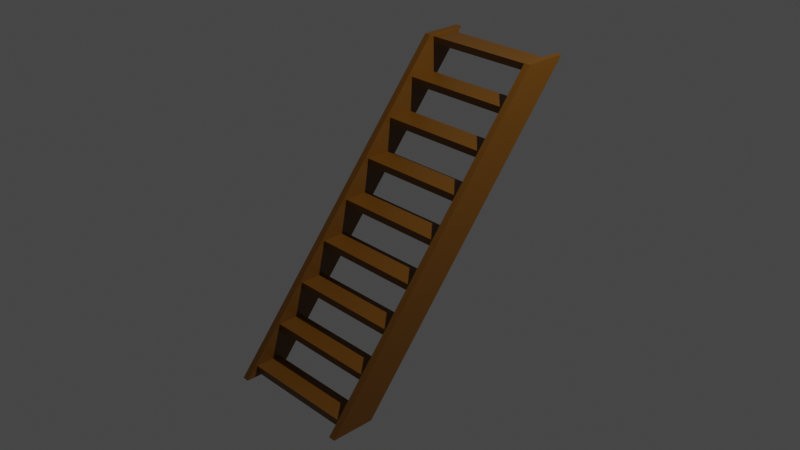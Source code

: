 # Source: Stairs.blend  (saved by Blender 2.90.8; exported with 4.5.12 LTS)
import bpy
from mathutils import Matrix  # noqa: F401  (used for matrix-valued properties, if any)

bpy.ops.wm.read_factory_settings(use_empty=True)
scene = bpy.context.scene
scene.name = 'Scene'

# ---- collections
col_collection = bpy.data.collections.new('Collection'); scene.collection.children.link(col_collection)

# ---- materials (node trees are filled in below, after node groups)
mat_wood_stairs = bpy.data.materials.new('Wood_Stairs')
mat_wood_stairs.alpha_threshold = 0.0
mat_wood_stairs.use_transparent_shadow = False
mat_wood_stairs.line_color = (0.0, 0.0, 0.0, 1.0)

# ---- material node trees
mat_wood_stairs.use_nodes = True; mat_wood_stairs.node_tree.nodes.clear()
_N = mat_wood_stairs.node_tree.nodes; _L = mat_wood_stairs.node_tree.links
n0 = _N.new('ShaderNodeOutputMaterial'); n0.name = 'Material Output'; n0.location = (300, 300)
n1 = _N.new('ShaderNodeBsdfPrincipled'); n1.name = 'Principled BSDF'; n1.location = (10, 300)
n1.distribution = 'GGX'
n1.subsurface_method = 'BURLEY'
n1.inputs[0].default_value = (0.1529, 0.06126, 0.003742, 1.0)
n1.inputs[2].default_value = 0.4
n1.inputs[3].default_value = 1.45
n1.inputs[27].default_value = (0.0, 0.0, 0.0, 1.0)
n1.inputs[28].default_value = 1.0
_L.new(n1.outputs[0], n0.inputs[0])
n0.is_active_output = True

# ---- world
world_world = bpy.data.worlds.new('World'); scene.world = world_world
world_world.use_nodes = True; world_world.node_tree.nodes.clear()
_N = world_world.node_tree.nodes; _L = world_world.node_tree.links
n0 = _N.new('ShaderNodeOutputWorld'); n0.name = 'World Output'; n0.location = (300, 300)
n1 = _N.new('ShaderNodeBackground'); n1.name = 'Background'; n1.location = (10, 300)
n1.inputs[0].default_value = (0.05088, 0.05088, 0.05088, 1.0)
_L.new(n1.outputs[0], n0.inputs[0])
n0.is_active_output = True
world_world.color = (0.05088, 0.05088, 0.05088)
world_world.use_sun_shadow = False
world_world.sun_shadow_jitter_overblur = 0.0

# ---- cameras
cam_camera = bpy.data.cameras.new('Camera')
cam_camera.clip_end = 100.0
cam_camera.ortho_scale = 7.314

# ---- lights
light_light = bpy.data.lights.new('Light', 'POINT')
light_light.transmission_factor = 0.0
light_light.energy = 1000.0
light_light.shadow_soft_size = 0.1
light_light.shadow_maximum_resolution = 0.006
light_light.use_absolute_resolution = True

# ---- meshes
me_cube_003 = bpy.data.meshes.new('Cube.003')
me_cube_003.from_pydata([(0.7239, -1.058, -1.576), (0.6493, -1.058, -1.576), (0.7239, -1.53, -1.576), (0.6493, -1.53, -1.576), (0.7239, 1.533, 1.559), (0.6493, 1.533, 1.559), (0.7239, 1.06, 1.559), (0.6493, 1.06, 1.559), (-0.7239, -1.058, -1.576), (-0.6493, -1.058, -1.576), (-0.7239, -1.53, -1.576), (-0.6493, -1.53, -1.576), (-0.7239, 1.533, 1.559), (-0.6493, 1.533, 1.559), (-0.7239, 1.06, 1.559), (-0.6493, 1.06, 1.559), (0.6788, -1.111, -1.454), (0.6788, -1.111, -1.528), (0.6788, -1.398, -1.454), (0.6788, -1.398, -1.528), (-0.6788, -1.111, -1.454), (-0.6788, -1.111, -1.528), (-0.6788, -1.398, -1.454), (-0.6788, -1.398, -1.528), (0.6788, -0.7972, -1.08), (0.6788, -0.7972, -1.155), (0.6788, -1.085, -1.08), (0.6788, -1.085, -1.155), (-0.6788, -0.7972, -1.08), (-0.6788, -0.7972, -1.155), (-0.6788, -1.085, -1.08), (-0.6788, -1.085, -1.155), (0.6788, -0.4836, -0.7072), (0.6788, -0.4836, -0.7819), (0.6788, -0.7713, -0.7072), (0.6788, -0.7713, -0.7819), (-0.6788, -0.4836, -0.7072), (-0.6788, -0.4836, -0.7819), (-0.6788, -0.7713, -0.7072), (-0.6788, -0.7713, -0.7819), (0.6788, -0.17, -0.334), (0.6788, -0.17, -0.4086), (0.6788, -0.4577, -0.334), (0.6788, -0.4577, -0.4086), (-0.6788, -0.17, -0.334), (-0.6788, -0.17, -0.4086), (-0.6788, -0.4577, -0.334), (-0.6788, -0.4577, -0.4086), (0.6788, 0.1436, 0.03925), (0.6788, 0.1436, -0.0354), (0.6788, -0.1441, 0.03925), (0.6788, -0.1441, -0.0354), (-0.6788, 0.1436, 0.03925), (-0.6788, 0.1436, -0.0354), (-0.6788, -0.1441, 0.03925), (-0.6788, -0.1441, -0.0354), (0.6788, 0.4572, 0.4125), (0.6788, 0.4572, 0.3378), (0.6788, 0.1695, 0.4125), (0.6788, 0.1695, 0.3378), (-0.6788, 0.4572, 0.4125), (-0.6788, 0.4572, 0.3378), (-0.6788, 0.1695, 0.4125), (-0.6788, 0.1695, 0.3378), (0.6788, 0.7708, 0.7857), (0.6788, 0.7708, 0.7111), (0.6788, 0.4831, 0.7857), (0.6788, 0.4831, 0.7111), (-0.6788, 0.7708, 0.7857), (-0.6788, 0.7708, 0.7111), (-0.6788, 0.4831, 0.7857), (-0.6788, 0.4831, 0.7111), (0.6788, 1.084, 1.159), (0.6788, 1.084, 1.084), (0.6788, 0.7967, 1.159), (0.6788, 0.7967, 1.084), (-0.6788, 1.084, 1.159), (-0.6788, 1.084, 1.084), (-0.6788, 0.7967, 1.159), (-0.6788, 0.7967, 1.084), (0.6788, 1.398, 1.532), (0.6788, 1.398, 1.458), (0.6788, 1.11, 1.532), (0.6788, 1.11, 1.458), (-0.6788, 1.398, 1.532), (-0.6788, 1.398, 1.458), (-0.6788, 1.11, 1.532), (-0.6788, 1.11, 1.458)], [], [(0, 4, 6, 2), (3, 2, 6, 7), (7, 6, 4, 5), (5, 1, 3, 7), (1, 0, 2, 3), (5, 4, 0, 1), (8, 10, 14, 12), (11, 15, 14, 10), (15, 13, 12, 14), (13, 15, 11, 9), (9, 11, 10, 8), (13, 9, 8, 12), (16, 20, 22, 18), (19, 18, 22, 23), (23, 22, 20, 21), (21, 17, 19, 23), (17, 16, 18, 19), (21, 20, 16, 17), (24, 28, 30, 26), (27, 26, 30, 31), (31, 30, 28, 29), (29, 25, 27, 31), (25, 24, 26, 27), (29, 28, 24, 25), (32, 36, 38, 34), (35, 34, 38, 39), (39, 38, 36, 37), (37, 33, 35, 39), (33, 32, 34, 35), (37, 36, 32, 33), (40, 44, 46, 42), (43, 42, 46, 47), (47, 46, 44, 45), (45, 41, 43, 47), (41, 40, 42, 43), (45, 44, 40, 41), (48, 52, 54, 50), (51, 50, 54, 55), (55, 54, 52, 53), (53, 49, 51, 55), (49, 48, 50, 51), (53, 52, 48, 49), (56, 60, 62, 58), (59, 58, 62, 63), (63, 62, 60, 61), (61, 57, 59, 63), (57, 56, 58, 59), (61, 60, 56, 57), (64, 68, 70, 66), (67, 66, 70, 71), (71, 70, 68, 69), (69, 65, 67, 71), (65, 64, 66, 67), (69, 68, 64, 65), (72, 76, 78, 74), (75, 74, 78, 79), (79, 78, 76, 77), (77, 73, 75, 79), (73, 72, 74, 75), (77, 76, 72, 73), (80, 84, 86, 82), (83, 82, 86, 87), (87, 86, 84, 85), (85, 81, 83, 87), (81, 80, 82, 83), (85, 84, 80, 81)])
_uv = me_cube_003.uv_layers.new(name='UVMap')
_uv.uv.foreach_set('vector', [0.625, 0.5, 0.875, 0.5, 0.875, 0.75, 0.625, 0.75, 0.375, 0.75, 0.625, 0.75, 0.625, 1.0, 0.375, 1.0, 0.375, 0.0, 0.625, 0.0, 0.625, 0.25, 0.375, 0.25, 0.125, 0.5, 0.375, 0.5, 0.375, 0.75, 0.125, 0.75, 0.375, 0.5, 0.625, 0.5, 0.625, 0.75, 0.375, 0.75, 0.375, 0.25, 0.625, 0.25, 0.625, 0.5, 0.375, 0.5, 0.625, 0.5, 0.625, 0.75, 0.875, 0.75, 0.875, 0.5, 0.375, 0.75, 0.375, 1.0, 0.625, 1.0, 0.625, 0.75, 0.375, 0.0, 0.375, 0.25, 0.625, 0.25, 0.625, 0.0, 0.125, 0.5, 0.125, 0.75, 0.375, 0.75, 0.375, 0.5, 0.375, 0.5, 0.375, 0.75, 0.625, 0.75, 0.625, 0.5, 0.375, 0.25, 0.375, 0.5, 0.625, 0.5, 0.625, 0.25, 0.625, 0.5, 0.875, 0.5, 0.875, 0.75, 0.625, 0.75, 0.375, 0.75, 0.625, 0.75, 0.625, 1.0, 0.375, 1.0, 0.375, 0.0, 0.625, 0.0, 0.625, 0.25, 0.375, 0.25, 0.125, 0.5, 0.375, 0.5, 0.375, 0.75, 0.125, 0.75, 0.375, 0.5, 0.625, 0.5, 0.625, 0.75, 0.375, 0.75, 0.375, 0.25, 0.625, 0.25, 0.625, 0.5, 0.375, 0.5, 0.625, 0.5, 0.875, 0.5, 0.875, 0.75, 0.625, 0.75, 0.375, 0.75, 0.625, 0.75, 0.625, 1.0, 0.375, 1.0, 0.375, 0.0, 0.625, 0.0, 0.625, 0.25, 0.375, 0.25, 0.125, 0.5, 0.375, 0.5, 0.375, 0.75, 0.125, 0.75, 0.375, 0.5, 0.625, 0.5, 0.625, 0.75, 0.375, 0.75, 0.375, 0.25, 0.625, 0.25, 0.625, 0.5, 0.375, 0.5, 0.625, 0.5, 0.875, 0.5, 0.875, 0.75, 0.625, 0.75, 0.375, 0.75, 0.625, 0.75, 0.625, 1.0, 0.375, 1.0, 0.375, 0.0, 0.625, 0.0, 0.625, 0.25, 0.375, 0.25, 0.125, 0.5, 0.375, 0.5, 0.375, 0.75, 0.125, 0.75, 0.375, 0.5, 0.625, 0.5, 0.625, 0.75, 0.375, 0.75, 0.375, 0.25, 0.625, 0.25, 0.625, 0.5, 0.375, 0.5, 0.625, 0.5, 0.875, 0.5, 0.875, 0.75, 0.625, 0.75, 0.375, 0.75, 0.625, 0.75, 0.625, 1.0, 0.375, 1.0, 0.375, 0.0, 0.625, 0.0, 0.625, 0.25, 0.375, 0.25, 0.125, 0.5, 0.375, 0.5, 0.375, 0.75, 0.125, 0.75, 0.375, 0.5, 0.625, 0.5, 0.625, 0.75, 0.375, 0.75, 0.375, 0.25, 0.625, 0.25, 0.625, 0.5, 0.375, 0.5, 0.625, 0.5, 0.875, 0.5, 0.875, 0.75, 0.625, 0.75, 0.375, 0.75, 0.625, 0.75, 0.625, 1.0, 0.375, 1.0, 0.375, 0.0, 0.625, 0.0, 0.625, 0.25, 0.375, 0.25, 0.125, 0.5, 0.375, 0.5, 0.375, 0.75, 0.125, 0.75, 0.375, 0.5, 0.625, 0.5, 0.625, 0.75, 0.375, 0.75, 0.375, 0.25, 0.625, 0.25, 0.625, 0.5, 0.375, 0.5, 0.625, 0.5, 0.875, 0.5, 0.875, 0.75, 0.625, 0.75, 0.375, 0.75, 0.625, 0.75, 0.625, 1.0, 0.375, 1.0, 0.375, 0.0, 0.625, 0.0, 0.625, 0.25, 0.375, 0.25, 0.125, 0.5, 0.375, 0.5, 0.375, 0.75, 0.125, 0.75, 0.375, 0.5, 0.625, 0.5, 0.625, 0.75, 0.375, 0.75, 0.375, 0.25, 0.625, 0.25, 0.625, 0.5, 0.375, 0.5, 0.625, 0.5, 0.875, 0.5, 0.875, 0.75, 0.625, 0.75, 0.375, 0.75, 0.625, 0.75, 0.625, 1.0, 0.375, 1.0, 0.375, 0.0, 0.625, 0.0, 0.625, 0.25, 0.375, 0.25, 0.125, 0.5, 0.375, 0.5, 0.375, 0.75, 0.125, 0.75, 0.375, 0.5, 0.625, 0.5, 0.625, 0.75, 0.375, 0.75, 0.375, 0.25, 0.625, 0.25, 0.625, 0.5, 0.375, 0.5, 0.625, 0.5, 0.875, 0.5, 0.875, 0.75, 0.625, 0.75, 0.375, 0.75, 0.625, 0.75, 0.625, 1.0, 0.375, 1.0, 0.375, 0.0, 0.625, 0.0, 0.625, 0.25, 0.375, 0.25, 0.125, 0.5, 0.375, 0.5, 0.375, 0.75, 0.125, 0.75, 0.375, 0.5, 0.625, 0.5, 0.625, 0.75, 0.375, 0.75, 0.375, 0.25, 0.625, 0.25, 0.625, 0.5, 0.375, 0.5, 0.625, 0.5, 0.875, 0.5, 0.875, 0.75, 0.625, 0.75, 0.375, 0.75, 0.625, 0.75, 0.625, 1.0, 0.375, 1.0, 0.375, 0.0, 0.625, 0.0, 0.625, 0.25, 0.375, 0.25, 0.125, 0.5, 0.375, 0.5, 0.375, 0.75, 0.125, 0.75, 0.375, 0.5, 0.625, 0.5, 0.625, 0.75, 0.375, 0.75, 0.375, 0.25, 0.625, 0.25, 0.625, 0.5, 0.375, 0.5])
me_cube_003.materials.append(mat_wood_stairs)
me_cube_003.use_remesh_preserve_volume = False
me_cube_003.use_remesh_preserve_attributes = False
me_cube_003.use_mirror_vertex_groups = False
me_cube_003.update()

# ---- objects
ob_light = bpy.data.objects.new('Light', light_light)
ob_camera = bpy.data.objects.new('Camera', cam_camera)
ob_stairs = bpy.data.objects.new('Stairs', me_cube_003)

# ---- transforms, parenting, visibility, modifiers, constraints
ob_light.location = (4.076, 1.005, 5.904)
ob_light.rotation_euler = (0.6503, 0.05522, 1.866)
ob_light.lock_rotations_4d = False
ob_light.empty_display_type = 'ARROWS'
ob_light.color = (0.0, 0.0, 0.0, 0.0)
ob_light.lineart.crease_threshold = 0.0
ob_camera.location = (7.359, -6.926, 4.958)
ob_camera.rotation_euler = (1.109, 0.0, 0.8149)
ob_camera.lock_rotations_4d = False
ob_camera.empty_display_type = 'ARROWS'
ob_camera.color = (0.0, 0.0, 0.0, 0.0)
ob_camera.display_type = 'WIRE'
ob_camera.lineart.crease_threshold = 0.0
ob_stairs.location = (0.0, 0.0, 0.0)
ob_stairs.lock_rotations_4d = False
ob_stairs.empty_display_type = 'ARROWS'
ob_stairs.lineart.crease_threshold = 0.0

# ---- collection membership
col_collection.objects.link(ob_light)
col_collection.objects.link(ob_camera)
col_collection.objects.link(ob_stairs)

# ---- scene / render settings (as saved in the file)
scene.camera = ob_camera
scene.frame_start = 1; scene.frame_end = 250; scene.frame_set(1)
scene.render.engine = 'BLENDER_EEVEE_NEXT'
scene.cycles.use_denoising = False
scene.cycles.samples = 128
scene.cycles.sampling_pattern = 'TABULATED_SOBOL'
scene.cycles.use_adaptive_sampling = False
scene.cycles.use_light_tree = False
scene.view_settings.view_transform = 'Filmic'
bpy.context.view_layer.update()
